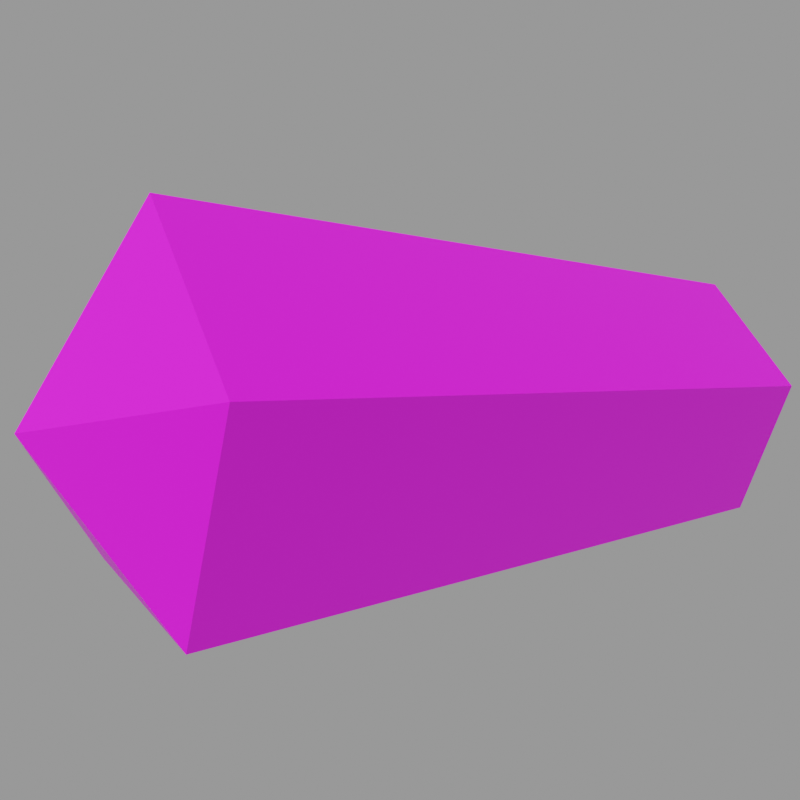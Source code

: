 # Source: gib1.mdl.blend  (saved by Blender 4.5.90; exported with 4.5.12 LTS)
import bpy
from mathutils import Matrix  # noqa: F401  (used for matrix-valued properties, if any)

bpy.ops.wm.read_factory_settings(use_empty=True)
scene = bpy.context.scene
scene.name = 'Empty'

# ---- images (referenced by path relative to the original .blend; pixels are not part of the script)
import os
ASSET_DIR = os.environ.get("B2B_ASSET_DIR", "")  # directory of the original .blend (textures are referenced by path, not embedded)
HERE = os.path.dirname(os.path.abspath(__file__))  # packed textures are extracted next to this script under _unpacked/

def load_image(name, relpath, width, height, colorspace="sRGB"):
    """Load a texture the original file referenced (path relative to the .blend, or extracted next to this script)."""
    p = next((c for c in (os.path.join(HERE, relpath), os.path.join(ASSET_DIR, relpath)) if relpath and os.path.exists(c)), "")
    if p:
        img = bpy.data.images.load(p, check_existing=True)
        img.name = name
    else:  # same state as the original file: an image datablock whose file is absent (Cycles renders it pink)
        img = bpy.data.images.new(name, width, height)
        img.source = "FILE"
        img.filepath = "//" + (relpath or name)
    img.colorspace_settings.name = colorspace
    return img
img_gib1_mdl_0_png = load_image('gib1.mdl.0.png', 'textures/gib1.mdl.0.png', 1024, 1024, 'sRGB')

# ---- materials (node trees are filled in below, after node groups)
mat_skin0 = bpy.data.materials.new('skin0')
mat_skin0.diffuse_color = (1.0, 1.0, 1.0, 1.0)
mat_skin0.roughness = 1.0
mat_skin0.specular_intensity = 0.0
mat_skin0.metallic = 1.0

# ---- material node trees
mat_skin0.use_nodes = True; mat_skin0.node_tree.nodes.clear()
_N = mat_skin0.node_tree.nodes; _L = mat_skin0.node_tree.links
n0 = _N.new('ShaderNodeOutputMaterial'); n0.name = 'Material Output'; n0.location = (256, -6)
n1 = _N.new('ShaderNodeTexImage'); n1.name = 'Image Texture'; n1.location = (-300, 0)
n1.image = img_gib1_mdl_0_png
n1.interpolation = 'Closest'
n2 = _N.new('ShaderNodeBsdfPrincipled'); n2.name = 'Principled BSDF'; n2.location = (-35, -15)
_L.new(n1.outputs[0], n2.inputs[0])
_L.new(n2.outputs[0], n0.inputs[0])
n0.is_active_output = True

# ---- cameras
cam_camera = bpy.data.cameras.new('Camera')

# ---- meshes
me_gib1 = bpy.data.meshes.new('gib1')
me_gib1.from_pydata([(-0.01519, 7.015, 4.352), (3.872, -6.577, 3.949), (-0.01519, -6.373, 6.771), (2.597, 6.811, 2.452), (2.597, 6.811, 2.452), (2.384, -6.917, -0.5722), (3.872, -6.577, 3.949), (1.594, 6.607, -0.5722), (1.594, 6.607, -0.5722), (-2.506, -6.917, -0.5434), (-1.716, 6.607, -0.5434), (-0.01519, 7.015, 4.352), (-0.01519, 8.442, 1.472), (2.597, 6.811, 2.452), (-1.716, 6.607, -0.5434), (-3.872, -6.577, 3.949), (-2.506, -6.917, -0.5434), (-2.627, 6.811, 2.452), (-2.627, 6.811, 2.452), (-0.01519, -6.373, 6.771), (-3.872, -6.577, 3.949), (-0.01519, 7.015, 4.352), (3.872, -6.577, 3.949), (-0.01519, -8.888, 2.884), (-0.01519, -6.373, 6.771), (-2.506, -6.917, -0.5434), (-2.506, -6.917, -0.5434), (2.384, -6.917, -0.5722), (1.594, 6.607, -0.5722), (-1.716, 6.607, -0.5434), (-1.716, 6.607, -0.5434)], [], [(0, 2, 1), (0, 1, 3), (6, 5, 4), (5, 7, 4), (5, 9, 8), (9, 10, 8), (13, 12, 11), (16, 15, 14), (15, 17, 14), (20, 19, 18), (19, 21, 18), (24, 23, 22), (15, 23, 24), (25, 23, 15), (27, 23, 26), (22, 23, 27), (28, 12, 13), (29, 12, 28), (17, 12, 30), (11, 12, 17)])
_uv = me_gib1.uv_layers.new(name='gib1')
_uv.uv.foreach_set('vector', [0.9297, 0.1953, 0.9453, 0.7109, 0.7734, 0.7109, 0.9297, 0.1953, 0.7734, 0.7109, 0.8047, 0.1953, 0.4141, 0.7109, 0.2266, 0.7109, 0.3828, 0.1953, 0.2266, 0.7109, 0.2578, 0.1953, 0.3828, 0.1953, 0.2266, 0.7109, 0.05469, 0.7109, 0.1953, 0.1953, 0.05469, 0.7109, 0.07031, 0.1953, 0.1953, 0.1953, 0.5078, 0.02344, 0.5078, 0.1172, 0.3984, 0.08594, 0.5859, 0.7109, 0.4141, 0.7109, 0.5547, 0.1953, 0.4141, 0.7109, 0.4453, 0.1953, 0.5547, 0.1953, 0.7734, 0.7109, 0.5859, 0.7109, 0.7422, 0.1953, 0.5859, 0.7109, 0.6172, 0.1953, 0.7422, 0.1953, 0.3516, 0.8828, 0.5078, 0.8359, 0.5078, 0.9922, 0.4141, 0.7109, 0.5078, 0.8359, 0.3516, 0.8828, 0.5859, 0.7109, 0.5078, 0.8359, 0.4141, 0.7109, 0.6484, 0.8828, 0.5078, 0.8359, 0.5859, 0.7109, 0.5078, 0.9922, 0.5078, 0.8359, 0.6484, 0.8828, 0.6016, 0.08594, 0.5078, 0.1172, 0.5078, 0.02344, 0.5547, 0.2109, 0.5078, 0.1172, 0.6016, 0.08594, 0.4453, 0.1953, 0.5078, 0.1172, 0.5547, 0.2109, 0.3984, 0.08594, 0.5078, 0.1172, 0.4453, 0.1953])
me_gib1.materials.append(mat_skin0)
me_gib1.update()

# ---- objects
ob_gib1 = bpy.data.objects.new('gib1', me_gib1)
ob_camera = bpy.data.objects.new('Camera', cam_camera)

# ---- transforms, parenting, visibility, modifiers, constraints
ob_gib1.location = (0.0, 0.0, 0.0)
ob_camera.location = (18.64, -12.3, 7.654)
ob_camera.rotation_euler = (1.34, 1.24e-06, 1.045)

# ---- collection membership
scene.collection.objects.link(ob_gib1)
scene.collection.objects.link(ob_camera)

# ---- scene / render settings (as saved in the file)
scene.camera = ob_camera
scene.frame_start = 1; scene.frame_end = 250; scene.frame_set(1)
scene.render.engine = 'CYCLES'
scene.render.image_settings.exr_codec = 'NONE'
scene.render.resolution_x = 256
scene.render.resolution_y = 256
scene.render.simplify_subdivision_render = 0
scene.render.simplify_child_particles_render = 0.0
scene.cycles.denoising_use_gpu = True
scene.eevee.use_shadows = False
scene.eevee.ray_tracing_options.trace_max_roughness = 0.0
scene.view_settings.view_transform = 'Filmic'
bpy.context.view_layer.update()

# ---- added for rendering (the .blend has no usable light): sun + grey world if the file has none
light_auto_sun = bpy.data.lights.new('AutoSun', 'SUN')
light_auto_sun.energy = 3.0
light_auto_sun.angle = 0.0523599
ob_auto_sun = bpy.data.objects.new('AutoSun', light_auto_sun)
scene.collection.objects.link(ob_auto_sun)
ob_auto_sun.rotation_euler = (0.872665, 0.174533, 0.523599)
if scene.world is None:
    world_auto = bpy.data.worlds.new('AutoWorld')
    world_auto.color = (0.3, 0.3, 0.3)
    scene.world = world_auto
bpy.context.view_layer.update()
